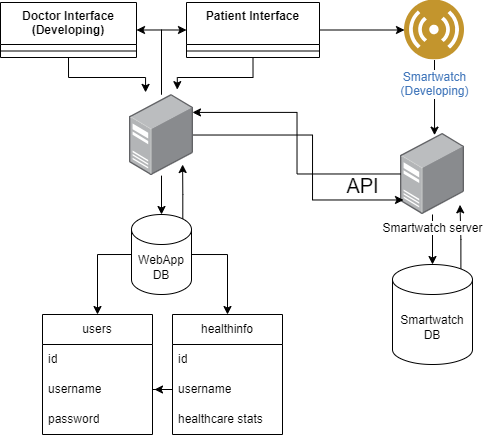

The diagram above was exported from draw.io. Its source (the exported page's mxGraphModel, read from the mxfile embedded in the PNG):
<mxGraphModel dx="989" dy="509" grid="1" gridSize="10" guides="1" tooltips="1" connect="1" arrows="1" fold="1" page="1" pageScale="1" pageWidth="850" pageHeight="1100" math="0" shadow="0">
  <root>
    <mxCell id="0" />
    <mxCell id="1" parent="0" />
    <mxCell id="vA93IREkPZMAZh2GB4nx-67" style="edgeStyle=orthogonalEdgeStyle;rounded=0;orthogonalLoop=1;jettySize=auto;html=1;entryX=0.532;entryY=0.022;entryDx=0;entryDy=0;entryPerimeter=0;" edge="1" parent="1" source="vA93IREkPZMAZh2GB4nx-56" target="vA93IREkPZMAZh2GB4nx-61">
      <mxGeometry relative="1" as="geometry" />
    </mxCell>
    <mxCell id="vA93IREkPZMAZh2GB4nx-72" style="edgeStyle=orthogonalEdgeStyle;rounded=0;orthogonalLoop=1;jettySize=auto;html=1;entryX=0.5;entryY=0;entryDx=0;entryDy=0;entryPerimeter=0;" edge="1" parent="1" source="vA93IREkPZMAZh2GB4nx-61" target="vA93IREkPZMAZh2GB4nx-71">
      <mxGeometry relative="1" as="geometry" />
    </mxCell>
    <mxCell id="vA93IREkPZMAZh2GB4nx-73" style="edgeStyle=orthogonalEdgeStyle;rounded=0;orthogonalLoop=1;jettySize=auto;html=1;exitX=0.855;exitY=0;exitDx=0;exitDy=4.35;exitPerimeter=0;entryX=0.93;entryY=0.881;entryDx=0;entryDy=0;entryPerimeter=0;" edge="1" parent="1" source="vA93IREkPZMAZh2GB4nx-71" target="vA93IREkPZMAZh2GB4nx-61">
      <mxGeometry relative="1" as="geometry" />
    </mxCell>
    <mxCell id="2" value="Doctor Interface&#10;(Developing)" style="swimlane;fontStyle=1;align=center;verticalAlign=top;childLayout=stackLayout;horizontal=1;startSize=42;horizontalStack=0;resizeParent=1;resizeParentMax=0;resizeLast=0;collapsible=0;marginBottom=0;" parent="1" vertex="1">
      <mxGeometry x="8" y="8" width="136" height="55" as="geometry" />
    </mxCell>
    <mxCell id="3" style="line;strokeWidth=1;fillColor=none;align=left;verticalAlign=middle;spacingTop=-1;spacingLeft=3;spacingRight=3;rotatable=0;labelPosition=right;points=[];portConstraint=eastwest;strokeColor=inherit;" parent="2" vertex="1">
      <mxGeometry y="42" width="136" height="13" as="geometry" />
    </mxCell>
    <mxCell id="vA93IREkPZMAZh2GB4nx-68" style="edgeStyle=orthogonalEdgeStyle;rounded=0;orthogonalLoop=1;jettySize=auto;html=1;exitX=1;exitY=0.5;exitDx=0;exitDy=0;entryX=0;entryY=0.5;entryDx=0;entryDy=0;" edge="1" parent="1" source="4" target="vA93IREkPZMAZh2GB4nx-56">
      <mxGeometry relative="1" as="geometry" />
    </mxCell>
    <mxCell id="4" value="Patient Interface" style="swimlane;fontStyle=1;align=center;verticalAlign=top;childLayout=stackLayout;horizontal=1;startSize=42;horizontalStack=0;resizeParent=1;resizeParentMax=0;resizeLast=0;collapsible=0;marginBottom=0;" parent="1" vertex="1">
      <mxGeometry x="194" y="8" width="133" height="55" as="geometry" />
    </mxCell>
    <mxCell id="5" style="line;strokeWidth=1;fillColor=none;align=left;verticalAlign=middle;spacingTop=-1;spacingLeft=3;spacingRight=3;rotatable=0;labelPosition=right;points=[];portConstraint=eastwest;strokeColor=inherit;" parent="4" vertex="1">
      <mxGeometry y="42" width="133" height="13" as="geometry" />
    </mxCell>
    <mxCell id="vA93IREkPZMAZh2GB4nx-54" style="edgeStyle=orthogonalEdgeStyle;rounded=0;orthogonalLoop=1;jettySize=auto;html=1;entryX=0;entryY=0.5;entryDx=0;entryDy=0;" edge="1" parent="1" source="vA93IREkPZMAZh2GB4nx-37" target="4">
      <mxGeometry relative="1" as="geometry" />
    </mxCell>
    <mxCell id="vA93IREkPZMAZh2GB4nx-55" style="edgeStyle=orthogonalEdgeStyle;rounded=0;orthogonalLoop=1;jettySize=auto;html=1;entryX=1;entryY=0.5;entryDx=0;entryDy=0;" edge="1" parent="1" source="vA93IREkPZMAZh2GB4nx-37" target="2">
      <mxGeometry relative="1" as="geometry" />
    </mxCell>
    <mxCell id="vA93IREkPZMAZh2GB4nx-37" value="" style="image;points=[];aspect=fixed;html=1;align=center;shadow=0;dashed=0;image=img/lib/allied_telesis/computer_and_terminals/Server_Desktop.svg;" vertex="1" parent="1">
      <mxGeometry x="137" y="100" width="64" height="81.13" as="geometry" />
    </mxCell>
    <mxCell id="vA93IREkPZMAZh2GB4nx-38" style="edgeStyle=orthogonalEdgeStyle;rounded=0;orthogonalLoop=1;jettySize=auto;html=1;exitX=0.5;exitY=1;exitDx=0;exitDy=0;entryX=0.251;entryY=-0.026;entryDx=0;entryDy=0;entryPerimeter=0;" edge="1" parent="1" source="2" target="vA93IREkPZMAZh2GB4nx-37">
      <mxGeometry relative="1" as="geometry" />
    </mxCell>
    <mxCell id="vA93IREkPZMAZh2GB4nx-39" style="edgeStyle=orthogonalEdgeStyle;rounded=0;orthogonalLoop=1;jettySize=auto;html=1;exitX=0.5;exitY=1;exitDx=0;exitDy=0;entryX=0.747;entryY=-0.06;entryDx=0;entryDy=0;entryPerimeter=0;" edge="1" parent="1" source="4" target="vA93IREkPZMAZh2GB4nx-37">
      <mxGeometry relative="1" as="geometry" />
    </mxCell>
    <mxCell id="vA93IREkPZMAZh2GB4nx-45" style="edgeStyle=orthogonalEdgeStyle;rounded=0;orthogonalLoop=1;jettySize=auto;html=1;exitX=0;exitY=0.5;exitDx=0;exitDy=0;exitPerimeter=0;entryX=0.5;entryY=0;entryDx=0;entryDy=0;" edge="1" parent="1" source="vA93IREkPZMAZh2GB4nx-40" target="vA93IREkPZMAZh2GB4nx-41">
      <mxGeometry relative="1" as="geometry" />
    </mxCell>
    <mxCell id="vA93IREkPZMAZh2GB4nx-50" style="edgeStyle=orthogonalEdgeStyle;rounded=0;orthogonalLoop=1;jettySize=auto;html=1;exitX=1;exitY=0.5;exitDx=0;exitDy=0;exitPerimeter=0;entryX=0.5;entryY=0;entryDx=0;entryDy=0;" edge="1" parent="1" source="vA93IREkPZMAZh2GB4nx-40" target="vA93IREkPZMAZh2GB4nx-46">
      <mxGeometry relative="1" as="geometry" />
    </mxCell>
    <mxCell id="vA93IREkPZMAZh2GB4nx-40" value="WebApp&lt;br&gt;DB" style="shape=cylinder3;whiteSpace=wrap;html=1;boundedLbl=1;backgroundOutline=1;size=15;" vertex="1" parent="1">
      <mxGeometry x="139" y="220" width="60" height="80" as="geometry" />
    </mxCell>
    <mxCell id="vA93IREkPZMAZh2GB4nx-41" value="users" style="swimlane;fontStyle=0;childLayout=stackLayout;horizontal=1;startSize=30;horizontalStack=0;resizeParent=1;resizeParentMax=0;resizeLast=0;collapsible=1;marginBottom=0;whiteSpace=wrap;html=1;" vertex="1" parent="1">
      <mxGeometry x="50" y="320" width="110" height="120" as="geometry" />
    </mxCell>
    <mxCell id="vA93IREkPZMAZh2GB4nx-42" value="id" style="text;strokeColor=none;fillColor=none;align=left;verticalAlign=middle;spacingLeft=4;spacingRight=4;overflow=hidden;points=[[0,0.5],[1,0.5]];portConstraint=eastwest;rotatable=0;whiteSpace=wrap;html=1;" vertex="1" parent="vA93IREkPZMAZh2GB4nx-41">
      <mxGeometry y="30" width="110" height="30" as="geometry" />
    </mxCell>
    <mxCell id="vA93IREkPZMAZh2GB4nx-43" value="username" style="text;strokeColor=none;fillColor=none;align=left;verticalAlign=middle;spacingLeft=4;spacingRight=4;overflow=hidden;points=[[0,0.5],[1,0.5]];portConstraint=eastwest;rotatable=0;whiteSpace=wrap;html=1;perimeterSpacing=2;" vertex="1" parent="vA93IREkPZMAZh2GB4nx-41">
      <mxGeometry y="60" width="110" height="30" as="geometry" />
    </mxCell>
    <mxCell id="vA93IREkPZMAZh2GB4nx-44" value="password" style="text;strokeColor=none;fillColor=none;align=left;verticalAlign=middle;spacingLeft=4;spacingRight=4;overflow=hidden;points=[[0,0.5],[1,0.5]];portConstraint=eastwest;rotatable=0;whiteSpace=wrap;html=1;" vertex="1" parent="vA93IREkPZMAZh2GB4nx-41">
      <mxGeometry y="90" width="110" height="30" as="geometry" />
    </mxCell>
    <mxCell id="vA93IREkPZMAZh2GB4nx-46" value="healthinfo" style="swimlane;fontStyle=0;childLayout=stackLayout;horizontal=1;startSize=30;horizontalStack=0;resizeParent=1;resizeParentMax=0;resizeLast=0;collapsible=1;marginBottom=0;whiteSpace=wrap;html=1;" vertex="1" parent="1">
      <mxGeometry x="180" y="320" width="110" height="120" as="geometry">
        <mxRectangle x="180" y="320" width="90" height="30" as="alternateBounds" />
      </mxGeometry>
    </mxCell>
    <mxCell id="vA93IREkPZMAZh2GB4nx-47" value="id" style="text;strokeColor=none;fillColor=none;align=left;verticalAlign=middle;spacingLeft=4;spacingRight=4;overflow=hidden;points=[[0,0.5],[1,0.5]];portConstraint=eastwest;rotatable=0;whiteSpace=wrap;html=1;" vertex="1" parent="vA93IREkPZMAZh2GB4nx-46">
      <mxGeometry y="30" width="110" height="30" as="geometry" />
    </mxCell>
    <mxCell id="vA93IREkPZMAZh2GB4nx-48" value="username" style="text;strokeColor=none;fillColor=none;align=left;verticalAlign=middle;spacingLeft=4;spacingRight=4;overflow=hidden;points=[[0,0.5],[1,0.5]];portConstraint=eastwest;rotatable=0;whiteSpace=wrap;html=1;" vertex="1" parent="vA93IREkPZMAZh2GB4nx-46">
      <mxGeometry y="60" width="110" height="30" as="geometry" />
    </mxCell>
    <mxCell id="vA93IREkPZMAZh2GB4nx-49" value="healthcare stats" style="text;strokeColor=none;fillColor=none;align=left;verticalAlign=middle;spacingLeft=4;spacingRight=4;overflow=hidden;points=[[0,0.5],[1,0.5]];portConstraint=eastwest;rotatable=0;whiteSpace=wrap;html=1;" vertex="1" parent="vA93IREkPZMAZh2GB4nx-46">
      <mxGeometry y="90" width="110" height="30" as="geometry" />
    </mxCell>
    <mxCell id="vA93IREkPZMAZh2GB4nx-51" style="edgeStyle=orthogonalEdgeStyle;rounded=0;orthogonalLoop=1;jettySize=auto;html=1;exitX=0;exitY=0.5;exitDx=0;exitDy=0;sourcePerimeterSpacing=0;" edge="1" parent="1" source="vA93IREkPZMAZh2GB4nx-48" target="vA93IREkPZMAZh2GB4nx-43">
      <mxGeometry relative="1" as="geometry" />
    </mxCell>
    <mxCell id="vA93IREkPZMAZh2GB4nx-52" style="edgeStyle=orthogonalEdgeStyle;rounded=0;orthogonalLoop=1;jettySize=auto;html=1;entryX=0.5;entryY=0;entryDx=0;entryDy=0;entryPerimeter=0;" edge="1" parent="1" source="vA93IREkPZMAZh2GB4nx-37" target="vA93IREkPZMAZh2GB4nx-40">
      <mxGeometry relative="1" as="geometry" />
    </mxCell>
    <mxCell id="vA93IREkPZMAZh2GB4nx-53" style="edgeStyle=orthogonalEdgeStyle;rounded=0;orthogonalLoop=1;jettySize=auto;html=1;exitX=0.855;exitY=0;exitDx=0;exitDy=4.35;exitPerimeter=0;entryX=0.83;entryY=0.863;entryDx=0;entryDy=0;entryPerimeter=0;" edge="1" parent="1" source="vA93IREkPZMAZh2GB4nx-40" target="vA93IREkPZMAZh2GB4nx-37">
      <mxGeometry relative="1" as="geometry" />
    </mxCell>
    <mxCell id="vA93IREkPZMAZh2GB4nx-56" value="Smartwatch&lt;br&gt;(Developing)" style="image;aspect=fixed;perimeter=ellipsePerimeter;html=1;align=center;shadow=0;dashed=0;fontColor=#4277BB;labelBackgroundColor=default;fontSize=12;spacingTop=3;image=img/lib/ibm/users/sensor.svg;" vertex="1" parent="1">
      <mxGeometry x="412" y="5.5" width="60" height="60" as="geometry" />
    </mxCell>
    <mxCell id="vA93IREkPZMAZh2GB4nx-61" value="Smartwatch server" style="image;points=[];aspect=fixed;html=1;align=center;shadow=0;dashed=0;image=img/lib/allied_telesis/computer_and_terminals/Server_Desktop.svg;" vertex="1" parent="1">
      <mxGeometry x="408" y="138.87" width="64" height="81.13" as="geometry" />
    </mxCell>
    <mxCell id="vA93IREkPZMAZh2GB4nx-62" style="edgeStyle=orthogonalEdgeStyle;rounded=0;orthogonalLoop=1;jettySize=auto;html=1;entryX=0.047;entryY=0.821;entryDx=0;entryDy=0;entryPerimeter=0;" edge="1" parent="1" source="vA93IREkPZMAZh2GB4nx-37" target="vA93IREkPZMAZh2GB4nx-61">
      <mxGeometry relative="1" as="geometry">
        <mxPoint x="330" y="200" as="targetPoint" />
        <Array as="points">
          <mxPoint x="320" y="141" />
          <mxPoint x="320" y="205" />
        </Array>
      </mxGeometry>
    </mxCell>
    <mxCell id="vA93IREkPZMAZh2GB4nx-63" value="API" style="edgeLabel;html=1;align=center;verticalAlign=middle;resizable=0;points=[];fontSize=20;" vertex="1" connectable="0" parent="vA93IREkPZMAZh2GB4nx-62">
      <mxGeometry x="0.7018" y="1" relative="1" as="geometry">
        <mxPoint y="-14" as="offset" />
      </mxGeometry>
    </mxCell>
    <mxCell id="vA93IREkPZMAZh2GB4nx-66" style="edgeStyle=orthogonalEdgeStyle;rounded=0;orthogonalLoop=1;jettySize=auto;html=1;entryX=0.984;entryY=0.221;entryDx=0;entryDy=0;entryPerimeter=0;" edge="1" parent="1" source="vA93IREkPZMAZh2GB4nx-61" target="vA93IREkPZMAZh2GB4nx-37">
      <mxGeometry relative="1" as="geometry" />
    </mxCell>
    <mxCell id="vA93IREkPZMAZh2GB4nx-71" value="Smartwatch&lt;br&gt;DB" style="shape=cylinder3;whiteSpace=wrap;html=1;boundedLbl=1;backgroundOutline=1;size=15;" vertex="1" parent="1">
      <mxGeometry x="400" y="270" width="80" height="100" as="geometry" />
    </mxCell>
  </root>
</mxGraphModel>